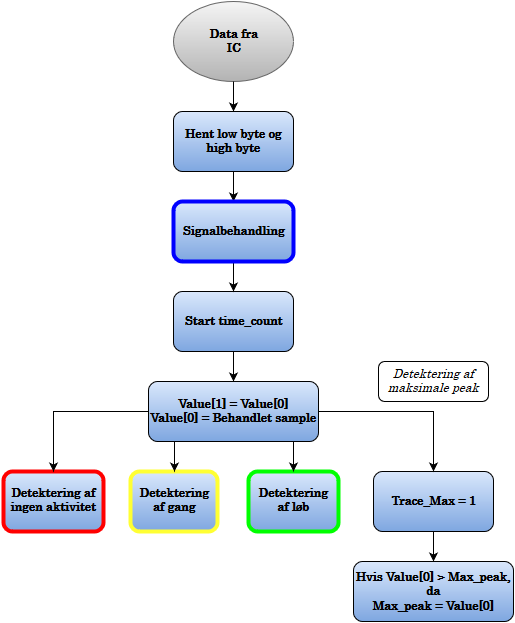

The diagram above was exported from draw.io. Its source (the exported page's mxGraphModel, read from the mxfile embedded in the PNG):
<mxGraphModel dx="1050" dy="555" grid="1" gridSize="10" guides="1" tooltips="1" connect="1" arrows="1" fold="1" page="1" pageScale="1" pageWidth="826" pageHeight="1169" background="#ffffff" math="0" shadow="0">
  <root>
    <mxCell id="0" />
    <mxCell id="1" parent="0" />
    <mxCell id="224103c1e8bd0dac-1" value="Data fra &lt;br&gt;IC&lt;br&gt;" style="ellipse;whiteSpace=wrap;html=1;shadow=0;glass=0;comic=0;fontFamily=century;fontSize=12;plain-gray;fontStyle=1" vertex="1" parent="1">
      <mxGeometry x="360" y="40" width="120" height="80" as="geometry" />
    </mxCell>
    <mxCell id="224103c1e8bd0dac-2" style="edgeStyle=orthogonalEdgeStyle;rounded=0;html=1;exitX=0.5;exitY=1;endArrow=classic;endFill=1;jettySize=auto;orthogonalLoop=1;fontFamily=century;fontSize=12;" edge="1" parent="1" source="224103c1e8bd0dac-1">
      <mxGeometry relative="1" as="geometry">
        <mxPoint x="420" y="150" as="targetPoint" />
      </mxGeometry>
    </mxCell>
    <mxCell id="2797c8ee7d94e78a-1" style="edgeStyle=orthogonalEdgeStyle;rounded=0;html=1;exitX=0.5;exitY=1;entryX=0.5;entryY=0;endArrow=classic;endFill=1;jettySize=auto;orthogonalLoop=1;fontFamily=century;fontSize=12;" edge="1" parent="1" source="224103c1e8bd0dac-3" target="224103c1e8bd0dac-7">
      <mxGeometry relative="1" as="geometry" />
    </mxCell>
    <mxCell id="224103c1e8bd0dac-3" value="Hent low byte og high byte&lt;br&gt;" style="rounded=1;whiteSpace=wrap;html=1;shadow=0;glass=0;comic=0;fillColor=#DAE8FC;gradientColor=#7EA6E0;fontFamily=century;fontSize=12;fontStyle=1" vertex="1" parent="1">
      <mxGeometry x="360" y="150" width="120" height="60" as="geometry" />
    </mxCell>
    <mxCell id="2797c8ee7d94e78a-3" style="edgeStyle=orthogonalEdgeStyle;rounded=0;html=1;exitX=0.5;exitY=1;entryX=0.5;entryY=0;endArrow=classic;endFill=1;jettySize=auto;orthogonalLoop=1;fontFamily=century;fontSize=12;" edge="1" parent="1" source="224103c1e8bd0dac-5" target="224103c1e8bd0dac-9">
      <mxGeometry relative="1" as="geometry" />
    </mxCell>
    <mxCell id="224103c1e8bd0dac-5" value="&lt;b&gt;Start time_count&lt;br&gt;&lt;/b&gt;" style="rounded=1;whiteSpace=wrap;html=1;shadow=0;glass=0;comic=0;fillColor=#DAE8FC;gradientColor=#7EA6E0;fontFamily=century;fontSize=12;" vertex="1" parent="1">
      <mxGeometry x="360" y="330" width="120" height="60" as="geometry" />
    </mxCell>
    <mxCell id="2797c8ee7d94e78a-2" style="edgeStyle=orthogonalEdgeStyle;rounded=0;html=1;exitX=0.5;exitY=1;entryX=0.5;entryY=0;endArrow=classic;endFill=1;jettySize=auto;orthogonalLoop=1;fontFamily=century;fontSize=12;" edge="1" parent="1" source="224103c1e8bd0dac-7" target="224103c1e8bd0dac-5">
      <mxGeometry relative="1" as="geometry" />
    </mxCell>
    <mxCell id="224103c1e8bd0dac-7" value="Signalbehandling" style="rounded=1;whiteSpace=wrap;html=1;shadow=0;glass=0;comic=0;fillColor=#DAE8FC;gradientColor=#7EA6E0;fontFamily=century;fontSize=12;fontStyle=1;strokeColor=#0000FF;strokeWidth=4;" vertex="1" parent="1">
      <mxGeometry x="360" y="240" width="120" height="60" as="geometry" />
    </mxCell>
    <mxCell id="224103c1e8bd0dac-9" value="Value[1] = Value[0]&lt;br&gt;Value[0] = Behandlet sample&lt;br&gt;" style="rounded=1;whiteSpace=wrap;html=1;shadow=0;glass=0;comic=0;strokeColor=#000000;strokeWidth=1;fillColor=#DAE8FC;gradientColor=#7EA6E0;fontFamily=century;fontSize=12;fontStyle=1" vertex="1" parent="1">
      <mxGeometry x="335" y="420" width="170" height="60" as="geometry" />
    </mxCell>
    <mxCell id="224103c1e8bd0dac-12" value="&lt;b&gt;Detektering af &lt;br&gt;ingen aktivitet&lt;br&gt;&lt;/b&gt;" style="rounded=1;whiteSpace=wrap;html=1;shadow=0;glass=0;comic=0;strokeColor=#FF0000;strokeWidth=4;fillColor=#DAE8FC;gradientColor=#7EA6E0;fontFamily=century;fontSize=12;" vertex="1" parent="1">
      <mxGeometry x="190" y="510" width="100" height="60" as="geometry" />
    </mxCell>
    <mxCell id="224103c1e8bd0dac-13" value="&lt;b&gt;Detektering &lt;br&gt;af gang&lt;br&gt;&lt;/b&gt;" style="rounded=1;whiteSpace=wrap;html=1;shadow=0;glass=0;comic=0;strokeColor=#FFFF33;strokeWidth=4;fillColor=#DAE8FC;gradientColor=#7EA6E0;fontFamily=century;fontSize=12;" vertex="1" parent="1">
      <mxGeometry x="317" y="510" width="87" height="60" as="geometry" />
    </mxCell>
    <mxCell id="224103c1e8bd0dac-14" value="&lt;b&gt;Detektering &lt;br&gt;af løb&lt;br&gt;&lt;/b&gt;" style="rounded=1;whiteSpace=wrap;html=1;shadow=0;glass=0;comic=0;strokeColor=#00FF00;strokeWidth=4;fillColor=#DAE8FC;gradientColor=#7EA6E0;fontFamily=century;fontSize=12;" vertex="1" parent="1">
      <mxGeometry x="435" y="510" width="90" height="60" as="geometry" />
    </mxCell>
    <mxCell id="224103c1e8bd0dac-15" style="edgeStyle=orthogonalEdgeStyle;rounded=0;html=1;exitX=0.25;exitY=1;entryX=0.5;entryY=0;endArrow=classic;endFill=1;jettySize=auto;orthogonalLoop=1;fontFamily=century;fontSize=12;" edge="1" parent="1" source="224103c1e8bd0dac-9" target="224103c1e8bd0dac-13">
      <mxGeometry relative="1" as="geometry" />
    </mxCell>
    <mxCell id="224103c1e8bd0dac-17" style="edgeStyle=orthogonalEdgeStyle;rounded=0;html=1;exitX=0.75;exitY=1;entryX=0.5;entryY=0;endArrow=classic;endFill=1;jettySize=auto;orthogonalLoop=1;fontFamily=century;fontSize=12;" edge="1" parent="1" source="224103c1e8bd0dac-9" target="224103c1e8bd0dac-14">
      <mxGeometry relative="1" as="geometry" />
    </mxCell>
    <mxCell id="224103c1e8bd0dac-18" style="edgeStyle=orthogonalEdgeStyle;rounded=0;html=1;exitX=0;exitY=0.5;entryX=0.5;entryY=0;endArrow=classic;endFill=1;jettySize=auto;orthogonalLoop=1;fontFamily=century;fontSize=12;" edge="1" parent="1" source="224103c1e8bd0dac-9" target="224103c1e8bd0dac-12">
      <mxGeometry relative="1" as="geometry" />
    </mxCell>
    <mxCell id="224103c1e8bd0dac-19" value="Trace_Max = 1&lt;br&gt;" style="rounded=1;whiteSpace=wrap;html=1;shadow=0;glass=0;comic=0;strokeColor=#000000;strokeWidth=1;fillColor=#DAE8FC;gradientColor=#7EA6E0;fontFamily=century;fontSize=12;fontStyle=1" vertex="1" parent="1">
      <mxGeometry x="560" y="510" width="120" height="60" as="geometry" />
    </mxCell>
    <mxCell id="224103c1e8bd0dac-20" style="edgeStyle=orthogonalEdgeStyle;rounded=0;html=1;exitX=0.5;exitY=1;endArrow=classic;endFill=1;jettySize=auto;orthogonalLoop=1;fontFamily=century;fontSize=12;" edge="1" parent="1" source="224103c1e8bd0dac-19">
      <mxGeometry relative="1" as="geometry">
        <mxPoint x="620" y="600" as="targetPoint" />
      </mxGeometry>
    </mxCell>
    <mxCell id="224103c1e8bd0dac-21" value="Hvis Value[0] &amp;gt; Max_peak, da &lt;br&gt;Max_peak = Value[0]&lt;br&gt;" style="rounded=1;whiteSpace=wrap;html=1;shadow=0;glass=0;comic=0;strokeColor=#000000;strokeWidth=1;fillColor=#DAE8FC;gradientColor=#7EA6E0;fontFamily=century;fontSize=12;fontStyle=1" vertex="1" parent="1">
      <mxGeometry x="540" y="600" width="160" height="60" as="geometry" />
    </mxCell>
    <mxCell id="224103c1e8bd0dac-22" style="edgeStyle=orthogonalEdgeStyle;rounded=0;html=1;exitX=1;exitY=0.5;entryX=0.5;entryY=0;endArrow=classic;endFill=1;jettySize=auto;orthogonalLoop=1;fontFamily=century;fontSize=12;" edge="1" parent="1" source="224103c1e8bd0dac-9" target="224103c1e8bd0dac-19">
      <mxGeometry relative="1" as="geometry" />
    </mxCell>
    <mxCell id="2797c8ee7d94e78a-4" value="Detektering af maksimale peak&lt;br&gt;" style="text;html=1;strokeColor=#000000;fillColor=none;align=center;verticalAlign=middle;whiteSpace=wrap;overflow=hidden;rounded=1;shadow=0;glass=0;comic=0;fontFamily=century;fontSize=12;fontStyle=2" vertex="1" parent="1">
      <mxGeometry x="565" y="400" width="110" height="40" as="geometry" />
    </mxCell>
  </root>
</mxGraphModel>